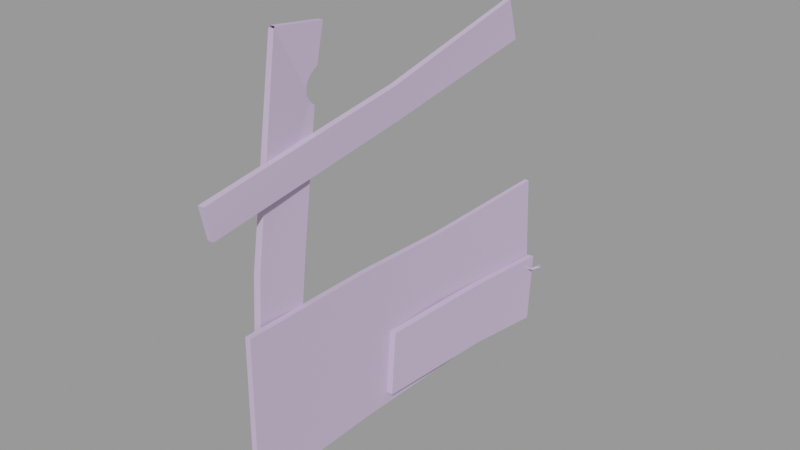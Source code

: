 # Source: wood_debris4.blend  (saved by Blender 2.93.21; exported with 4.5.12 LTS)
import bpy
from mathutils import Matrix  # noqa: F401  (used for matrix-valued properties, if any)

bpy.ops.wm.read_factory_settings(use_empty=True)
scene = bpy.context.scene
scene.name = 'wood_debris4.qc'

# ---- collections
col_wood_debris4 = bpy.data.collections.new('wood_debris4'); scene.collection.children.link(col_wood_debris4)

# ---- materials (node trees are filled in below, after node groups)
mat_wood_debris1 = bpy.data.materials.new('wood_debris1')
mat_wood_debris1.use_transparent_shadow = False
mat_wood_debris1.diffuse_color = (0.6146, 0.4873, 0.7143, 1.0)

# ---- material node trees

# ---- meshes
me_wood_debris4 = bpy.data.meshes.new('wood_debris4')
me_wood_debris4.from_pydata([(4.73, 60.21, -35.82), (5.323, 60.4, -37.06), (4.138, 61.46, -35.9), (4.73, 61.66, -37.15), (-4.414, -25.08, 48.47), (-3.739, -23.42, 58.58), (-2.829, -25.13, 48.48), (-2.246, -23.47, 58.59), (4.204, 61.06, -36.34), (4.485, 60.46, -36.3), (-0.2775, -52.51, -8.439), (-2.972, -10.51, -10.55), (-1.932, -52.51, -8.487), (-4.589, -10.51, -10.6), (-4.334, 20.17, -11.53), (-2.885, 20.16, -11.53), (-2.724, 61.48, -9.695), (-1.531, 61.54, -9.813), (-2.767, 49.36, 47.41), (-4.324, 49.36, 47.34), (-2.215, 0.9894, 36.62), (-3.953, 0.9633, 36.64), (-2.06, -62.47, 28.4), (-0.2957, -62.46, 28.46), (-2.255, -37.85, 60.45), (-3.895, -37.79, 60.44), (4.485, 61.15, -36.93), (1.217, 62.36, -34.83), (1.214, 60.91, -56.16), (-0.6832, 62.19, -34.86), (-0.622, 60.74, -56.2), (4.767, 60.56, -36.89), (-0.2301, -60.73, 19.65), (-1.935, -60.75, 19.59), (-3.831, -51.38, -58.88), (-4.547, -39.26, -60.45), (-1.816, -51.16, -58.89), (-2.536, -39.18, -60.45), (2.61, 60.12, -37.9), (2.827, 59.66, -37.87), (-0.1577, 59.34, -38.21), (-0.1225, 59.7, -38.2), (-2.739, -0.861, -32.42), (-2.678, -2.349, -51.68), (-0.8389, -0.8751, -32.53), (-0.8493, -2.362, -51.78), (-0.4932, 62.47, -54.11), (-2.179, 62.45, -53.98), (-2.74, 2.664, 26.94), (-4.395, 2.639, 26.97), (-4.12, 52.59, 35.55), (-2.621, 52.6, 35.61), (0.0733, -53.34, -52.83), (-1.651, -53.34, -52.78), (2.393, 60.05, -37.45), (-0.08737, 59.68, -37.85), (-2.257, -38.25, 60.15), (-3.904, -38.19, 60.14), (-3.21, -45.63, 3.602), (-5.323, -45.57, 3.602), (-3.176, -31.0, 3.539), (-5.182, -30.96, 3.539), (-4.568, -26.3, 39.63), (-2.898, -26.35, 39.64), (-0.1922, 37.27, -54.02), (-2.022, 37.1, -54.0), (-1.778, 35.5, -33.32), (0.1184, 35.68, -33.36), (-0.1225, 59.33, -37.86), (2.61, 59.59, -37.42), (-2.889, -27.27, 40.27), (-2.88, -28.09, 41.34), (-2.877, -28.71, 42.62), (-2.873, -28.81, 44.27), (-2.859, -28.22, 45.89), (-2.845, -27.3, 47.02), (-2.837, -26.17, 47.96), (-2.876, 18.84, -56.05), (-4.137, 18.82, -56.04), (-2.62, -10.51, -55.15), (-4.165, -10.51, -55.15), (-4.44, -26.15, 48.02), (-4.465, -27.32, 47.13), (-4.5, -28.26, 46.07), (-4.535, -28.89, 44.46), (-4.538, -28.75, 42.79), (-4.542, -28.11, 41.45), (-4.555, -27.25, 40.33)], [], [(0, 1, 2), (3, 2, 1), (4, 5, 6), (7, 6, 5), (2, 8, 0), (9, 0, 8), (10, 11, 12), (13, 12, 11), (13, 11, 14), (15, 14, 11), (14, 15, 16), (17, 16, 15), (18, 19, 20), (21, 20, 19), (21, 22, 20), (23, 20, 22), (24, 7, 25), (5, 25, 7), (2, 3, 8), (26, 8, 3), (27, 28, 29), (30, 29, 28), (1, 31, 3), (26, 3, 31), (23, 22, 32), (33, 32, 22), (34, 35, 36), (37, 36, 35), (26, 31, 38), (39, 38, 31), (39, 40, 38), (41, 38, 40), (1, 0, 31), (9, 31, 0), (42, 43, 44), (45, 44, 43), (46, 47, 17), (16, 17, 47), (32, 33, 48), (49, 48, 33), (49, 50, 48), (51, 48, 50), (18, 51, 19), (50, 19, 51), (52, 10, 53), (12, 53, 10), (26, 38, 8), (54, 8, 38), (38, 41, 54), (55, 54, 41), (56, 57, 58), (59, 58, 57), (59, 34, 58), (36, 58, 34), (37, 35, 60), (61, 60, 35), (61, 62, 60), (63, 60, 62), (28, 64, 30), (65, 30, 64), (64, 45, 65), (43, 65, 45), (42, 44, 66), (67, 66, 44), (66, 67, 29), (27, 29, 67), (68, 40, 69), (39, 69, 40), (69, 39, 9), (31, 9, 39), (28, 27, 64), (67, 64, 27), (64, 67, 45), (44, 45, 67), (36, 37, 58), (60, 58, 37), (58, 60, 63), (58, 63, 70), (58, 70, 71), (56, 58, 71), (71, 72, 56), (72, 24, 56), (72, 73, 24), (73, 74, 24), (74, 75, 24), (75, 76, 24), (76, 6, 24), (6, 7, 24), (50, 49, 19), (21, 19, 49), (49, 33, 21), (22, 21, 33), (30, 65, 29), (66, 29, 65), (65, 43, 66), (42, 66, 43), (46, 77, 47), (78, 47, 77), (77, 79, 78), (80, 78, 79), (80, 79, 53), (52, 53, 79), (55, 68, 54), (69, 54, 68), (54, 69, 8), (9, 8, 69), (23, 32, 20), (48, 20, 32), (20, 48, 18), (51, 18, 48), (10, 52, 11), (79, 11, 52), (11, 79, 15), (77, 15, 79), (77, 46, 15), (17, 15, 46), (4, 6, 81), (76, 81, 6), (81, 76, 82), (75, 82, 76), (82, 75, 83), (74, 83, 75), (83, 74, 84), (73, 84, 74), (84, 73, 85), (72, 85, 73), (85, 72, 86), (71, 86, 72), (86, 71, 87), (70, 87, 71), (70, 63, 87), (62, 87, 63), (16, 47, 14), (78, 14, 47), (78, 80, 14), (13, 14, 80), (80, 53, 13), (12, 13, 53), (25, 5, 4), (25, 4, 81), (25, 81, 82), (25, 82, 83), (25, 83, 84), (25, 84, 85), (57, 25, 85), (57, 85, 86), (86, 59, 57), (86, 87, 59), (87, 62, 59), (62, 61, 59), (61, 35, 59), (34, 59, 35)])
me_wood_debris4.polygons.foreach_set('use_smooth', [True] * 152)
_k = set([(0, 1), (0, 2), (0, 9), (1, 3), (1, 31), (2, 3), (2, 8), (3, 26), (4, 5), (4, 6), (4, 81), (5, 7), (5, 25), (6, 7), (6, 76), (7, 24), (8, 9), (8, 26), (8, 54), (9, 31), (9, 69), (10, 11), (10, 12), (10, 52), (11, 15), (12, 13), (12, 53), (13, 14), (14, 16), (15, 17), (16, 17), (16, 47), (17, 46), (18, 19), (18, 20), (18, 51), (19, 21), (19, 50), (20, 23), (21, 22), (22, 23), (22, 33), (23, 32), (25, 85), (26, 31), (26, 38), (27, 28), (27, 29), (27, 67), (28, 30), (28, 64), (29, 30), (29, 66), (30, 65), (31, 39), (32, 33), (32, 48), (33, 49), (34, 35), (34, 36), (34, 59), (35, 37), (35, 61), (36, 37), (36, 58), (37, 60), (38, 41), (39, 40), (40, 69), (42, 43), (42, 44), (42, 66), (43, 45), (43, 65), (44, 45), (44, 67), (45, 64), (46, 47), (46, 77), (47, 78), (48, 51), (49, 50), (50, 51), (52, 53), (52, 79), (53, 80), (54, 55), (54, 68), (56, 58), (56, 72), (57, 58), (57, 59), (60, 63), (61, 62), (62, 63), (62, 87), (63, 70), (68, 69), (70, 71), (71, 72), (72, 73), (73, 74), (74, 75), (75, 76), (77, 79), (78, 80), (81, 82), (82, 83), (83, 84), (84, 85), (85, 86), (86, 87)])
me_wood_debris4.attributes.new('sharp_edge', 'BOOLEAN', 'EDGE').data.foreach_set('value', [ (min(e.vertices), max(e.vertices)) in _k for e in me_wood_debris4.edges])
_uv = me_wood_debris4.uv_layers.new(name='UVMap')
_uv.uv.foreach_set('vector', [0.2296, 0.79, 0.2194, 0.79, 0.2296, 0.7798, 0.2194, 0.7798, 0.2296, 0.7798, 0.2194, 0.79, 0.558, 0.317, 0.5565, 0.2904, 0.562, 0.3164, 0.5603, 0.2899, 0.562, 0.3164, 0.5565, 0.2904, 0.01646, 0.9584, 0.01986, 0.9617, 0.01646, 0.9702, 0.01983, 0.9668, 0.01646, 0.9702, 0.01986, 0.9617, 0.8725, 0.6913, 0.8706, 0.5822, 0.8768, 0.6909, 0.8747, 0.582, 0.8768, 0.6909, 0.8706, 0.5822, 0.8747, 0.582, 0.8706, 0.5822, 0.8741, 0.5029, 0.8704, 0.5027, 0.8741, 0.5029, 0.8706, 0.5822, 0.8741, 0.5029, 0.8704, 0.5027, 0.8809, 0.3961, 0.8778, 0.3956, 0.8809, 0.3961, 0.8704, 0.5027, 0.07835, 0.4725, 0.08221, 0.4727, 0.07038, 0.6007, 0.07469, 0.6008, 0.07038, 0.6007, 0.08221, 0.4727, 0.07469, 0.6008, 0.07654, 0.7665, 0.07038, 0.6007, 0.07216, 0.7666, 0.07038, 0.6007, 0.07654, 0.7665, 0.5972, 0.2886, 0.5603, 0.2899, 0.5969, 0.2843, 0.56, 0.2861, 0.5969, 0.2843, 0.5603, 0.2899, 0.01646, 0.9584, 0.02824, 0.9582, 0.01986, 0.9617, 0.02487, 0.9616, 0.01986, 0.9617, 0.02824, 0.9582, 0.7991, 0.7061, 0.7446, 0.7056, 0.799, 0.7012, 0.7445, 0.7009, 0.799, 0.7012, 0.7446, 0.7056, 0.02824, 0.9699, 0.02483, 0.9666, 0.02824, 0.9582, 0.02487, 0.9616, 0.02824, 0.9582, 0.02483, 0.9666, 0.0161, 0.7711, 0.01591, 0.7665, 0.03883, 0.7695, 0.03863, 0.7651, 0.03883, 0.7695, 0.01591, 0.7665, 0.6083, 0.5994, 0.6391, 0.5994, 0.6085, 0.6045, 0.639, 0.6045, 0.6085, 0.6045, 0.6391, 0.5994, 0.08205, 0.903, 0.08725, 0.9028, 0.08439, 0.9222, 0.08813, 0.9213, 0.08439, 0.9222, 0.08725, 0.9028, 0.08813, 0.9213, 0.08975, 0.9455, 0.08439, 0.9222, 0.08695, 0.9449, 0.08439, 0.9222, 0.08975, 0.9455, 0.02824, 0.9699, 0.01646, 0.9702, 0.02483, 0.9666, 0.01983, 0.9668, 0.02483, 0.9666, 0.01646, 0.9702, 0.6932, 0.8688, 0.7426, 0.869, 0.6934, 0.8737, 0.7428, 0.8737, 0.6934, 0.8737, 0.7426, 0.869, 0.9838, 0.39, 0.9835, 0.3939, 0.8811, 0.3933, 0.8809, 0.3961, 0.8811, 0.3933, 0.9835, 0.3939, 0.04295, 0.7653, 0.03863, 0.7651, 0.04592, 0.6, 0.04173, 0.6, 0.04592, 0.6, 0.03863, 0.7651, 0.04173, 0.6, 0.03887, 0.469, 0.04592, 0.6, 0.04267, 0.4688, 0.04592, 0.6, 0.03887, 0.469, 0.07835, 0.4725, 0.04267, 0.4688, 0.07861, 0.4678, 0.04293, 0.4644, 0.07861, 0.4678, 0.04267, 0.4688, 0.7583, 0.69, 0.8725, 0.6913, 0.7584, 0.6943, 0.8724, 0.6954, 0.7584, 0.6943, 0.8725, 0.6913, 0.08205, 0.903, 0.08439, 0.9222, 0.0769, 0.9037, 0.08049, 0.9234, 0.0769, 0.9037, 0.08439, 0.9222, 0.08439, 0.9222, 0.08695, 0.9449, 0.08049, 0.9234, 0.08414, 0.9446, 0.08049, 0.9234, 0.08695, 0.9449, 0.5981, 0.2894, 0.6023, 0.2895, 0.598, 0.4372, 0.6033, 0.4371, 0.598, 0.4372, 0.6023, 0.2895, 0.6033, 0.4371, 0.6083, 0.5994, 0.598, 0.4372, 0.6032, 0.5997, 0.598, 0.4372, 0.6083, 0.5994, 0.5718, 0.6009, 0.5667, 0.6011, 0.5661, 0.4338, 0.561, 0.434, 0.5661, 0.4338, 0.5667, 0.6011, 0.561, 0.434, 0.5588, 0.3398, 0.5661, 0.4338, 0.563, 0.3396, 0.5661, 0.4338, 0.5588, 0.3398, 0.7446, 0.7056, 0.7455, 0.7668, 0.7419, 0.7063, 0.7409, 0.7674, 0.7419, 0.7063, 0.7455, 0.7668, 0.7455, 0.7668, 0.7439, 0.8689, 0.7409, 0.7674, 0.7426, 0.869, 0.7409, 0.7674, 0.7439, 0.8689, 0.7979, 0.8691, 0.7931, 0.8688, 0.8025, 0.7756, 0.7977, 0.7748, 0.8025, 0.7756, 0.7931, 0.8688, 0.8025, 0.7756, 0.7977, 0.7748, 0.8039, 0.7068, 0.7991, 0.7061, 0.8039, 0.7068, 0.7977, 0.7748, 0.09246, 0.9448, 0.08975, 0.9455, 0.09196, 0.9221, 0.08813, 0.9213, 0.09196, 0.9221, 0.08975, 0.9455, 0.09196, 0.9221, 0.08813, 0.9213, 0.09246, 0.903, 0.08725, 0.9028, 0.09246, 0.903, 0.08813, 0.9213, 0.7446, 0.7056, 0.7991, 0.7061, 0.7455, 0.7668, 0.7977, 0.7748, 0.7455, 0.7668, 0.7991, 0.7061, 0.7455, 0.7668, 0.7977, 0.7748, 0.7439, 0.8689, 0.7931, 0.8688, 0.7439, 0.8689, 0.7977, 0.7748, 0.6032, 0.5997, 0.5718, 0.6009, 0.598, 0.4372, 0.5661, 0.4338, 0.598, 0.4372, 0.5718, 0.6009, 0.598, 0.4372, 0.5661, 0.4338, 0.563, 0.3396, 0.598, 0.4372, 0.563, 0.3396, 0.5655, 0.3381, 0.598, 0.4372, 0.5655, 0.3381, 0.5678, 0.3356, 0.5981, 0.2894, 0.598, 0.4372, 0.5678, 0.3356, 0.5678, 0.3356, 0.5697, 0.3324, 0.5981, 0.2894, 0.5697, 0.3324, 0.5972, 0.2886, 0.5981, 0.2894, 0.5697, 0.3324, 0.5703, 0.3282, 0.5972, 0.2886, 0.5703, 0.3282, 0.5692, 0.3238, 0.5972, 0.2886, 0.5692, 0.3238, 0.5672, 0.3207, 0.5972, 0.2886, 0.5672, 0.3207, 0.5645, 0.318, 0.5972, 0.2886, 0.5645, 0.318, 0.562, 0.3164, 0.5972, 0.2886, 0.562, 0.3164, 0.5603, 0.2899, 0.5972, 0.2886, 0.03887, 0.469, 0.04173, 0.6, 0.008065, 0.4729, 0.01685, 0.6009, 0.008065, 0.4729, 0.04173, 0.6, 0.04173, 0.6, 0.03863, 0.7651, 0.01685, 0.6009, 0.01591, 0.7665, 0.01685, 0.6009, 0.03863, 0.7651, 0.7419, 0.7063, 0.7409, 0.7674, 0.6872, 0.7066, 0.6885, 0.7754, 0.6872, 0.7066, 0.7409, 0.7674, 0.7409, 0.7674, 0.7426, 0.869, 0.6885, 0.7754, 0.6932, 0.8688, 0.6885, 0.7754, 0.7426, 0.869, 0.9879, 0.3934, 0.9918, 0.5064, 0.9835, 0.3939, 0.9886, 0.5066, 0.9835, 0.3939, 0.9918, 0.5064, 0.9918, 0.5064, 0.9902, 0.5826, 0.9886, 0.5066, 0.9863, 0.5822, 0.9886, 0.5066, 0.9902, 0.5826, 0.9863, 0.5822, 0.9902, 0.5826, 0.9804, 0.693, 0.9848, 0.6935, 0.9804, 0.693, 0.9902, 0.5826, 0.08414, 0.9446, 0.08158, 0.9458, 0.08049, 0.9234, 0.07638, 0.9234, 0.08049, 0.9234, 0.08158, 0.9458, 0.08049, 0.9234, 0.07638, 0.9234, 0.0769, 0.9037, 0.07181, 0.9046, 0.0769, 0.9037, 0.07638, 0.9234, 0.07216, 0.7666, 0.04295, 0.7653, 0.07038, 0.6007, 0.04592, 0.6, 0.07038, 0.6007, 0.04295, 0.7653, 0.07038, 0.6007, 0.04592, 0.6, 0.07835, 0.4725, 0.04267, 0.4688, 0.07835, 0.4725, 0.04592, 0.6, 0.8725, 0.6913, 0.7583, 0.69, 0.8706, 0.5822, 0.7557, 0.5788, 0.8706, 0.5822, 0.7583, 0.69, 0.8706, 0.5822, 0.7557, 0.5788, 0.8704, 0.5027, 0.7557, 0.5029, 0.8704, 0.5027, 0.7557, 0.5788, 0.7557, 0.5029, 0.7639, 0.39, 0.8704, 0.5027, 0.8778, 0.3956, 0.8704, 0.5027, 0.7639, 0.39, 0.3474, 0.8719, 0.341, 0.8715, 0.3477, 0.8668, 0.3412, 0.8664, 0.3477, 0.8668, 0.341, 0.8715, 0.3477, 0.8668, 0.3412, 0.8664, 0.348, 0.8605, 0.3414, 0.86, 0.348, 0.8605, 0.3412, 0.8664, 0.348, 0.8605, 0.3414, 0.86, 0.3482, 0.8543, 0.3416, 0.8537, 0.3482, 0.8543, 0.3414, 0.86, 0.3482, 0.8543, 0.3416, 0.8537, 0.3483, 0.8467, 0.3415, 0.8461, 0.3483, 0.8467, 0.3416, 0.8537, 0.3483, 0.8467, 0.3415, 0.8461, 0.3481, 0.8395, 0.3413, 0.8389, 0.3481, 0.8395, 0.3415, 0.8461, 0.3481, 0.8395, 0.3413, 0.8389, 0.3479, 0.833, 0.3412, 0.8327, 0.3479, 0.833, 0.3413, 0.8389, 0.3479, 0.833, 0.3412, 0.8327, 0.3478, 0.8269, 0.3411, 0.8269, 0.3478, 0.8269, 0.3412, 0.8327, 0.3411, 0.8269, 0.341, 0.822, 0.3478, 0.8269, 0.3478, 0.8217, 0.3478, 0.8269, 0.341, 0.822, 0.8809, 0.3961, 0.9835, 0.3939, 0.8741, 0.5029, 0.9886, 0.5066, 0.8741, 0.5029, 0.9835, 0.3939, 0.9886, 0.5066, 0.9863, 0.5822, 0.8741, 0.5029, 0.8747, 0.582, 0.8741, 0.5029, 0.9863, 0.5822, 0.9863, 0.5822, 0.9804, 0.693, 0.8747, 0.582, 0.8768, 0.6909, 0.8747, 0.582, 0.9804, 0.693, 0.6032, 0.2886, 0.6396, 0.2881, 0.639, 0.3147, 0.6032, 0.2886, 0.639, 0.3147, 0.6365, 0.3162, 0.6032, 0.2886, 0.6365, 0.3162, 0.6339, 0.3189, 0.6032, 0.2886, 0.6339, 0.3189, 0.6319, 0.322, 0.6032, 0.2886, 0.6319, 0.322, 0.6309, 0.3264, 0.6032, 0.2886, 0.6309, 0.3264, 0.6318, 0.3306, 0.6023, 0.2895, 0.6032, 0.2886, 0.6318, 0.3306, 0.6023, 0.2895, 0.6318, 0.3306, 0.6339, 0.3338, 0.6339, 0.3338, 0.6033, 0.4371, 0.6023, 0.2895, 0.6339, 0.3338, 0.6364, 0.3364, 0.6033, 0.4371, 0.6364, 0.3364, 0.639, 0.3379, 0.6033, 0.4371, 0.639, 0.3379, 0.6398, 0.4323, 0.6033, 0.4371, 0.6398, 0.4323, 0.6391, 0.5994, 0.6033, 0.4371, 0.6083, 0.5994, 0.6033, 0.4371, 0.6391, 0.5994])
me_wood_debris4.materials.append(mat_wood_debris1)
me_wood_debris4.use_remesh_fix_poles = True
me_wood_debris4.use_remesh_preserve_attributes = False
me_wood_debris4.update()
me_wood_debris4.normals_split_custom_set([tuple(v) for v in zip(*[iter([0.7986, 0.4066, 0.4437, 0.7986, 0.4066, 0.4437, 0.7986, 0.4066, 0.4437, 0.7986, 0.4066, 0.4437, 0.7986, 0.4066, 0.4437, 0.7986, 0.4066, 0.4437, 0.031, 0.986, -0.1638, 0.03368, 0.986, -0.1635, 0.03351, 0.986, -0.1635, 0.03618, 0.9859, -0.1633, 0.03351, 0.986, -0.1635, 0.03368, 0.986, -0.1635, -0.8852, -0.4012, 0.2355, -0.8852, -0.4012, 0.2355, -0.8852, -0.4012, 0.2356, -0.8852, -0.4012, 0.2356, -0.8852, -0.4012, 0.2356, -0.8852, -0.4012, 0.2355, -0.02886, 0.04839, 0.9984, -0.02107, 0.03987, 0.999, -0.02796, 0.04842, 0.9984, -0.02705, 0.03943, 0.9989, -0.02796, 0.04842, 0.9984, -0.02107, 0.03987, 0.999, -0.02705, 0.03943, 0.9989, -0.02107, 0.03987, 0.999, -0.01014, 0.006055, 0.9999, 0.0324, -0.01905, 0.9993, -0.01014, 0.006055, 0.9999, -0.02107, 0.03987, 0.999, -0.01014, 0.006055, 0.9999, 0.0324, -0.01905, 0.9993, 0.04932, -0.04453, 0.9978, 0.1005, -0.04456, 0.9939, 0.04932, -0.04453, 0.9978, 0.0324, -0.01905, 0.9993, -0.03986, -0.2179, 0.9752, -0.01362, -0.2169, 0.9761, -0.01203, -0.1729, 0.9849, 0.01205, -0.1714, 0.9851, -0.01203, -0.1729, 0.9849, -0.01362, -0.2169, 0.9761, 0.01205, -0.1714, 0.9851, -0.0104, -0.1283, 0.9917, -0.01203, -0.1729, 0.9849, -0.03232, -0.1285, 0.9912, -0.01203, -0.1729, 0.9849, -0.0104, -0.1283, 0.9917, -0.002088, 0.1288, 0.9917, -0.001658, 0.1287, 0.9917, -0.003325, 0.1289, 0.9917, -0.002804, 0.1289, 0.9917, -0.003325, 0.1289, 0.9917, -0.001658, 0.1287, 0.9917, -0.8852, 0.2696, -0.3792, -0.8852, 0.2696, -0.3792, -0.8852, 0.2696, -0.3792, -0.8852, 0.2696, -0.3792, -0.8852, 0.2696, -0.3792, -0.8852, 0.2696, -0.3792, -0.09087, 0.9936, -0.0677, -0.09089, 0.9936, -0.0677, -0.09087, 0.9936, -0.0677, -0.09089, 0.9936, -0.0677, -0.09087, 0.9936, -0.0677, -0.09089, 0.9936, -0.0677, -0.3376, -0.2213, -0.9149, -0.3376, -0.2213, -0.9149, -0.3376, -0.2213, -0.9149, -0.3376, -0.2213, -0.9149, -0.3376, -0.2213, -0.9149, -0.3376, -0.2213, -0.9149, 0.01398, -0.9813, -0.1919, 0.01398, -0.9813, -0.1919, 0.01393, -0.9813, -0.1919, 0.01392, -0.9813, -0.1919, 0.01393, -0.9813, -0.1919, 0.01398, -0.9813, -0.1919, 0.007924, -0.1286, -0.9917, 0.008165, -0.1285, -0.9917, 0.00742, -0.1287, -0.9917, 0.007565, -0.1286, -0.9917, 0.00742, -0.1287, -0.9917, 0.008165, -0.1285, -0.9917, 0.3995, 0.1266, -0.908, 0.3995, 0.1266, -0.908, 0.2582, 0.068, -0.9637, 0.2611, 0.05763, -0.9636, 0.2582, 0.068, -0.9637, 0.3995, 0.1266, -0.908, 0.2611, 0.05763, -0.9636, 0.1101, 0.007638, -0.9939, 0.2582, 0.068, -0.9637, 0.1044, 0.02816, -0.9941, 0.2582, 0.068, -0.9637, 0.1101, 0.007638, -0.9939, -0.3376, -0.8921, -0.3002, -0.3376, -0.8921, -0.3002, -0.3376, -0.8921, -0.3002, -0.3375, -0.8922, -0.3002, -0.3376, -0.8921, -0.3002, -0.3376, -0.8921, -0.3002, -0.003117, -0.997, 0.07703, -0.003108, -0.997, 0.07703, -0.003116, -0.997, 0.07703, -0.003107, -0.997, 0.07703, -0.003116, -0.997, 0.07703, -0.003108, -0.997, 0.07703, -0.009735, 0.9997, 0.02082, -0.02589, 0.9994, 0.02105, -0.0259, 0.9994, 0.02105, -0.04206, 0.9989, 0.02128, -0.0259, 0.9994, 0.02105, -0.02589, 0.9994, 0.02105, 0.03001, 0.1155, -0.9929, 0.007906, 0.1152, -0.9933, 0.009555, 0.1427, -0.9897, -0.01459, 0.1423, -0.9897, 0.009555, 0.1427, -0.9897, 0.007906, 0.1152, -0.9933, -0.01459, 0.1423, -0.9897, 0.01123, 0.1701, -0.9854, 0.009555, 0.1427, -0.9897, 0.03738, 0.1707, -0.9846, 0.009555, 0.1427, -0.9897, 0.01123, 0.1701, -0.9854, -0.01618, 0.9643, 0.2643, -0.01616, 0.9643, 0.2643, -0.01618, 0.9643, 0.2643, -0.01616, 0.9643, 0.2643, -0.01618, 0.9643, 0.2643, -0.01616, 0.9643, 0.2643, 0.001177, -0.9998, 0.01872, -0.0004562, -0.9998, 0.01877, -0.0009239, -0.9998, 0.01878, -0.002612, -0.9998, 0.01883, -0.0009239, -0.9998, 0.01878, -0.0004562, -0.9998, 0.01877, -0.4512, 0.8892, -0.07566, -0.3587, 0.9331, -0.02489, -0.4512, 0.8892, -0.07568, -0.2589, 0.9657, 0.02201, -0.4512, 0.8892, -0.07568, -0.3587, 0.9331, -0.02489, -0.3587, 0.9331, -0.02489, -0.1576, 0.985, 0.07044, -0.2589, 0.9657, 0.02201, -0.1556, 0.9858, 0.06321, -0.2589, 0.9657, 0.02201, -0.1576, 0.985, 0.07044, -0.03766, -0.9908, 0.1299, -0.0321, -0.991, 0.13, 0.004667, -0.9938, 0.1107, -0.02644, -0.9935, 0.111, 0.004677, -0.9938, 0.1107, -0.03194, -0.991, 0.13, -0.02644, -0.9935, 0.111, 0.0414, -0.995, 0.09116, 0.004677, -0.9938, 0.1107, 0.1091, -0.9899, 0.09002, 0.004677, -0.9938, 0.1107, 0.0414, -0.995, 0.09116, -0.03851, 0.9911, -0.127, -0.007653, 0.9918, -0.1278, 0.009185, 0.9917, -0.1279, 0.02322, 0.9915, -0.1283, 0.009185, 0.9917, -0.1279, -0.007653, 0.9918, -0.1278, 0.02322, 0.9915, -0.1283, 0.02593, 0.9914, -0.1281, 0.009185, 0.9917, -0.1279, 0.02895, 0.9914, -0.1279, 0.009185, 0.9917, -0.1279, 0.02593, 0.9914, -0.1281, 0.02539, -0.09168, -0.9955, 0.004894, -0.08016, -0.9968, 0.01084, -0.09197, -0.9957, -0.0215, -0.06884, -0.9974, 0.01084, -0.09197, -0.9957, 0.004894, -0.08016, -0.9968, 0.004894, -0.08016, -0.9968, -0.03035, -0.05711, -0.9979, -0.0215, -0.06884, -0.9974, -0.05366, -0.05775, -0.9969, -0.0215, -0.06884, -0.9974, -0.03035, -0.05711, -0.9979, 0.05604, 0.02331, 0.9982, 0.03624, 0.02282, 0.9991, 0.02853, 0.03418, 0.999, 0.003297, 0.04501, 0.999, 0.02853, 0.03418, 0.999, 0.03624, 0.02282, 0.9991, 0.02853, 0.03418, 0.999, 0.003297, 0.04501, 0.999, -0.003264, 0.05635, 0.9984, -0.01982, 0.05584, 0.9982, -0.003264, 0.05635, 0.9984, 0.003297, 0.04501, 0.999, 0.1044, -0.9928, -0.05846, 0.1101, -0.9908, -0.079, 0.2091, -0.9772, -0.03744, 0.3086, -0.9512, -0.001886, 0.2091, -0.9772, -0.03744, 0.1101, -0.9908, -0.07896, 0.2091, -0.9772, -0.03744, 0.3086, -0.9512, -0.001886, 0.3995, -0.9155, 0.04691, 0.3995, -0.9155, 0.04691, 0.3995, -0.9155, 0.04691, 0.3086, -0.9512, -0.001886, 0.9982, -0.05902, 0.00388, 0.9987, -0.05046, -0.00735, 0.9992, -0.03952, -0.01027, 0.9995, -0.02858, -0.01103, 0.9992, -0.03952, -0.01027, 0.9987, -0.05046, -0.00735, 0.9992, -0.03952, -0.01027, 0.9995, -0.02858, -0.01103, 0.9997, -0.02181, -0.007478, 0.9997, -0.02614, 0.001482, 0.9997, -0.02181, -0.007478, 0.9995, -0.02858, -0.01103, 0.9979, 0.06219, 0.01676, 0.9995, 0.02996, 0.01353, 0.9999, 0.01414, -0.003217, 1.0, -0.002282, 0.001804, 0.9999, 0.01414, -0.003217, 0.9995, 0.02996, 0.01353, 0.9999, 0.01414, -0.003217, 1.0, -0.002282, 0.001804, 1.0, 0.0001079, -0.008696, 0.9999, 0.01414, -0.003217, 1.0, 0.0001079, -0.008696, 1.0, 0.001101, -0.009289, 0.9999, 0.01414, -0.003217, 1.0, 0.001101, -0.009289, 0.9831, 0.17, 0.0677, 0.9827, 0.1749, 0.0612, 0.9999, 0.01414, -0.003217, 0.9831, 0.17, 0.0677, 0.9831, 0.17, 0.0677, 0.9792, 0.191, 0.06869, 0.9827, 0.1749, 0.0612, 0.9792, 0.191, 0.0687, 0.9993, 0.02266, -0.02818, 0.9827, 0.1749, 0.06117, 0.9792, 0.191, 0.0687, 0.9986, 0.05236, -0.008909, 0.9993, 0.02266, -0.02818, 0.9986, 0.05236, -0.008909, 0.9994, 0.02582, -0.02442, 0.9993, 0.02266, -0.02818, 0.9994, 0.02582, -0.02442, 0.9994, 0.01877, -0.0292, 0.9993, 0.02266, -0.02818, 0.9994, 0.01877, -0.0292, 0.9993, 0.01436, -0.03316, 0.9993, 0.02266, -0.02818, 0.9993, 0.01436, -0.03316, 0.9989, 0.001327, -0.04649, 0.9993, 0.02266, -0.02818, 0.9989, 0.001327, -0.04649, 0.9984, -0.00789, -0.05626, 0.9993, 0.02266, -0.02818, -0.9999, 0.008105, -0.01509, -0.9996, -0.01739, 0.0219, -0.9999, -0.004485, 0.01377, -0.9994, -0.0292, 0.02043, -0.9999, -0.004485, 0.01377, -0.9996, -0.01739, 0.0219, -0.9996, -0.01739, 0.0219, -0.9993, -0.03525, 0.009293, -0.9994, -0.0292, 0.02043, -0.9994, -0.02729, -0.01953, -0.9994, -0.0292, 0.02043, -0.9993, -0.03525, 0.009293, -0.9983, 0.05851, -0.006835, -0.9992, 0.03915, 0.007174, -0.9987, 0.04999, 0.004365, -0.9996, 0.02855, 0.007737, -0.9987, 0.04999, 0.004365, -0.9992, 0.03915, 0.007174, -0.9992, 0.03915, 0.007174, -0.9998, 0.02182, 0.004058, -0.9996, 0.02855, 0.007737, -0.9996, 0.0263, -0.005206, -0.9996, 0.02855, 0.007737, -0.9998, 0.02182, 0.004058, -0.07856, 0.04854, -0.9957, -0.02918, 0.02187, -0.9993, -0.04189, 0.04806, -0.998, -0.003701, -0.004487, -1.0, -0.04189, 0.04806, -0.998, -0.02918, 0.02187, -0.9993, -0.02918, 0.02187, -0.9993, -0.008313, -0.04303, -0.999, -0.003701, -0.004487, -1.0, -0.002157, -0.04367, -0.999, -0.003701, -0.004487, -1.0, -0.008313, -0.04303, -0.999, -0.002157, -0.04367, -0.999, -0.008313, -0.04303, -0.999, -0.01355, -0.05559, -0.9984, -0.02498, -0.05584, -0.9981, -0.01355, -0.05559, -0.9984, -0.008313, -0.04303, -0.999, -0.1556, -0.02285, 0.9876, -0.1576, -0.01547, 0.9874, -0.2589, -0.06212, 0.9639, -0.3588, -0.1061, 0.9274, -0.2589, -0.06212, 0.9639, -0.1576, -0.01556, 0.9874, -0.2589, -0.06212, 0.9639, -0.3588, -0.1061, 0.9274, -0.4512, -0.1529, 0.8792, -0.4512, -0.1529, 0.8792, -0.4512, -0.1529, 0.8792, -0.3588, -0.1061, 0.9274, 0.9995, 0.02857, 0.01303, 0.9992, 0.03672, -0.01666, 0.9991, 0.03201, -0.02784, 0.9994, 0.02104, -0.02847, 0.9991, 0.03201, -0.02784, 0.9992, 0.03672, -0.01666, 0.9991, 0.03201, -0.02784, 0.9994, 0.02104, -0.02847, 0.9998, 0.009134, -0.01954, 0.9999, -0.004316, 0.01116, 0.9998, 0.009134, -0.01954, 0.9994, 0.02104, -0.02847, 0.9979, 0.06434, 0.006683, 0.9979, 0.06375, 0.00729, 0.9991, 0.04168, 0.007473, 0.9997, 0.02311, 0.005227, 0.9991, 0.04168, 0.007473, 0.9979, 0.06375, 0.00729, 0.9991, 0.04168, 0.007473, 0.9997, 0.02311, 0.005227, 0.9998, -0.02024, 0.007927, 0.9997, -0.02268, 0.0008765, 0.9998, -0.02024, 0.007927, 0.9997, 0.02311, 0.005227, 0.9997, -0.02268, 0.0008765, 0.999, -0.04374, 0.01265, 0.9998, -0.02024, 0.007927, 0.9992, -0.03363, 0.02271, 0.9998, -0.02024, 0.007927, 0.999, -0.04374, 0.01265, 0.01751, 0.3882, -0.9214, -0.004442, 0.4171, -0.9089, -0.01018, 0.4822, -0.876, -0.03638, 0.566, -0.8236, -0.01018, 0.4822, -0.876, -0.004442, 0.4171, -0.9089, -0.01018, 0.4822, -0.876, -0.03638, 0.566, -0.8236, -0.0456, 0.6664, -0.7442, -0.06691, 0.722, -0.6887, -0.0456, 0.6664, -0.7442, -0.03638, 0.566, -0.8236, -0.0456, 0.6664, -0.7442, -0.06691, 0.722, -0.6887, -0.06741, 0.8274, -0.5575, -0.07588, 0.8905, -0.4486, -0.06741, 0.8274, -0.5575, -0.06691, 0.722, -0.6887, -0.06741, 0.8274, -0.5575, -0.07588, 0.8905, -0.4486, -0.0593, 0.9758, -0.2105, -0.04459, 0.9968, -0.06676, -0.0593, 0.9758, -0.2105, -0.07588, 0.8905, -0.4486, -0.0593, 0.9758, -0.2105, -0.04459, 0.9968, -0.06676, -0.009462, 0.9807, 0.1954, 0.009446, 0.9487, 0.3159, -0.009462, 0.9807, 0.1954, -0.04459, 0.9968, -0.06676, -0.009462, 0.9807, 0.1954, 0.009446, 0.9487, 0.3159, 0.02659, 0.8695, 0.4933, 0.02818, 0.8331, 0.5523, 0.02659, 0.8695, 0.4933, 0.009446, 0.9487, 0.3159, 0.02659, 0.8695, 0.4933, 0.02818, 0.8331, 0.5523, 0.02745, 0.6952, 0.7183, 0.03129, 0.6881, 0.725, 0.02745, 0.6952, 0.7183, 0.02818, 0.8331, 0.5523, 0.03129, 0.6881, 0.725, 0.02299, 0.5807, 0.8138, 0.02745, 0.6952, 0.7183, 0.01243, 0.5933, 0.8049, 0.02745, 0.6952, 0.7183, 0.02299, 0.5807, 0.8138, -0.9992, 0.03944, -0.01144, -0.9991, 0.04185, -0.009025, -0.9997, 0.0237, -0.007938, -0.9997, 0.02299, -0.005123, -0.9997, 0.0237, -0.007938, -0.9991, 0.04185, -0.009025, -0.9997, 0.02299, -0.005123, -0.9998, -0.01672, -0.007829, -0.9997, 0.0237, -0.007938, -0.9992, -0.03812, -0.008056, -0.9997, 0.0237, -0.007938, -0.9998, -0.01672, -0.007829, -0.9998, -0.01672, -0.007829, -0.9981, -0.06117, -0.007393, -0.9992, -0.03812, -0.008056, -0.998, -0.06339, -0.005127, -0.9992, -0.03812, -0.008056, -0.9981, -0.06117, -0.007393, -0.9993, -0.01328, 0.0351, -0.9978, 0.01914, 0.0636, -0.9984, 0.01108, 0.05507, -0.9993, -0.01328, 0.0351, -0.9984, 0.01108, 0.05507, -0.9991, -0.001835, 0.04207, -0.9993, -0.01328, 0.0351, -0.9991, -0.001835, 0.04207, -0.9993, -0.006316, 0.03781, -0.9993, -0.01328, 0.0351, -0.9993, -0.006316, 0.03781, -0.9994, -0.01266, 0.03366, -0.9993, -0.01328, 0.0351, -0.9994, -0.01266, 0.03366, -0.9987, -0.04959, 0.01235, -0.9993, -0.01328, 0.0351, -0.9987, -0.04959, 0.01235, -0.9797, -0.1892, -0.06629, -0.9844, -0.1671, -0.05571, -0.9993, -0.01329, 0.03509, -0.9797, -0.1892, -0.06627, -0.9844, -0.1671, -0.05571, -0.9797, -0.1892, -0.06627, -0.9847, -0.1631, -0.06164, -0.9847, -0.1631, -0.06164, -0.9999, -0.007741, 0.008441, -0.9844, -0.1671, -0.05571, -0.9847, -0.1631, -0.06164, -0.9998, 0.004926, 0.01846, -0.9999, -0.007741, 0.008441, -0.9998, 0.004926, 0.01846, -0.9998, 0.005569, 0.01799, -0.9999, -0.007741, 0.008441, -0.9998, 0.005569, 0.01799, -1.0, 0.009692, 0.001914, -0.9999, -0.007741, 0.008441, -1.0, 0.009692, 0.001914, -0.9996, -0.02586, -0.01466, -0.9999, -0.007741, 0.008441, -0.998, -0.06136, -0.01814, -0.9999, -0.007741, 0.008441, -0.9996, -0.02586, -0.01466])] * 3)])
arm_wood_debris4_qc_skeleton = bpy.data.armatures.new('wood_debris4.qc_skeleton')  # bones are not reproduced

# ---- objects
ob_wood_debris4_qc_skeleton = bpy.data.objects.new('wood_debris4.qc_skeleton', arm_wood_debris4_qc_skeleton)
ob_wood_debris4 = bpy.data.objects.new('wood_debris4', me_wood_debris4)

# ---- transforms, parenting, visibility, modifiers, constraints
ob_wood_debris4_qc_skeleton.location = (0.0, 0.0, 0.0)
ob_wood_debris4_qc_skeleton.show_in_front = True
ob_wood_debris4.parent = ob_wood_debris4_qc_skeleton
ob_wood_debris4.location = (0.0, 0.0, 0.0)
_vg = ob_wood_debris4.vertex_groups.new(name='static_prop')
_vg.add([0, 1, 2, 3, 4, 5, 6, 7, 8, 9, 10, 11, 12, 13, 14, 15, 16, 17, 18, 19, 20, 21, 22, 23, 24, 25, 26, 27, 28, 29, 30, 31, 32, 33, 34, 35, 36, 37, 38, 39, 40, 41, 42, 43, 44, 45, 46, 47, 48, 49, 50, 51, 52, 53, 54, 55, 56, 57, 58, 59, 60, 61, 62, 63, 64, 65, 66, 67, 68, 69, 70, 71, 72, 73, 74, 75, 76, 77, 78, 79, 80, 81, 82, 83, 84, 85, 86, 87], 1.0, 'REPLACE')
_m = ob_wood_debris4.modifiers.new('Armature', 'ARMATURE')
_m.object = ob_wood_debris4_qc_skeleton

# ---- collection membership
scene.collection.objects.link(ob_wood_debris4_qc_skeleton)
scene.collection.objects.link(ob_wood_debris4)
col_wood_debris4.objects.link(ob_wood_debris4_qc_skeleton)
col_wood_debris4.objects.link(ob_wood_debris4)

# ---- scene / render settings (as saved in the file)
scene.frame_start = 1; scene.frame_end = 250; scene.frame_set(0)
scene.render.engine = 'BLENDER_EEVEE_NEXT'
scene.cycles.use_denoising = False
scene.cycles.samples = 128
scene.cycles.sampling_pattern = 'TABULATED_SOBOL'
scene.cycles.use_adaptive_sampling = False
scene.cycles.use_light_tree = False
scene.view_settings.view_transform = 'Filmic'
bpy.context.view_layer.update()

# ---- added for rendering (the .blend has no active camera and no usable light): camera, sun + grey world if the file has none
cam_auto = bpy.data.cameras.new('AutoCamera')
cam_auto.lens = 50.0
cam_auto.sensor_width = 36.0
cam_auto.clip_end = 2828.44
ob_auto_camera = bpy.data.objects.new('AutoCamera', cam_auto)
scene.collection.objects.link(ob_auto_camera)
ob_auto_camera.location = (161.165, -193.398, 128.932)
ob_auto_camera.rotation_euler = (1.09748, -7.21219e-08, 0.694738)
scene.camera = ob_auto_camera
light_auto_sun = bpy.data.lights.new('AutoSun', 'SUN')
light_auto_sun.energy = 3.0
light_auto_sun.angle = 0.0523599
ob_auto_sun = bpy.data.objects.new('AutoSun', light_auto_sun)
scene.collection.objects.link(ob_auto_sun)
ob_auto_sun.rotation_euler = (0.872665, 0.174533, 0.523599)
if scene.world is None:
    world_auto = bpy.data.worlds.new('AutoWorld')
    world_auto.color = (0.3, 0.3, 0.3)
    scene.world = world_auto
bpy.context.view_layer.update()
